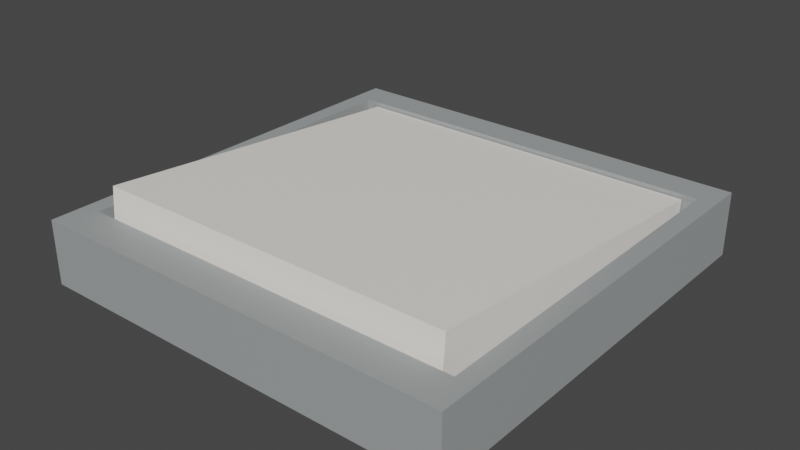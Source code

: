 # Source: light_switch.blend  (saved by Blender 3.0.42; exported with 4.5.12 LTS)
import bpy
from mathutils import Matrix  # noqa: F401  (used for matrix-valued properties, if any)

bpy.ops.wm.read_factory_settings(use_empty=True)
scene = bpy.context.scene
scene.name = 'Scene'

# ---- collections
col_collection = bpy.data.collections.new('Collection'); scene.collection.children.link(col_collection)

# ---- materials (node trees are filled in below, after node groups)
mat_material_003 = bpy.data.materials.new('Material.003')
mat_material_003.use_transparent_shadow = False
mat_material_002 = bpy.data.materials.new('Material.002')
mat_material_002.use_transparent_shadow = False

# ---- material node trees
mat_material_003.use_nodes = True; mat_material_003.node_tree.nodes.clear()
_N = mat_material_003.node_tree.nodes; _L = mat_material_003.node_tree.links
n0 = _N.new('ShaderNodeBsdfPrincipled'); n0.name = 'Principled BSDF'; n0.location = (10, 300)
n0.distribution = 'GGX'
n0.subsurface_method = 'RANDOM_WALK_SKIN'
n0.inputs[0].default_value = (0.354, 0.3757, 0.3757, 1.0)
n0.inputs[3].default_value = 1.45
n0.inputs[27].default_value = (0.0, 0.0, 0.0, 1.0)
n0.inputs[28].default_value = 1.0
n1 = _N.new('ShaderNodeOutputMaterial'); n1.name = 'Material Output'; n1.location = (300, 300)
_L.new(n0.outputs[0], n1.inputs[0])
n1.is_active_output = True
mat_material_002.use_nodes = True; mat_material_002.node_tree.nodes.clear()
_N = mat_material_002.node_tree.nodes; _L = mat_material_002.node_tree.links
n0 = _N.new('ShaderNodeBsdfPrincipled'); n0.name = 'Principled BSDF'; n0.location = (10, 300)
n0.distribution = 'GGX'
n0.subsurface_method = 'RANDOM_WALK_SKIN'
n0.inputs[0].default_value = (1.0, 0.9524, 0.8912, 1.0)
n0.inputs[3].default_value = 1.45
n0.inputs[27].default_value = (0.0, 0.0, 0.0, 1.0)
n0.inputs[28].default_value = 1.0
n1 = _N.new('ShaderNodeOutputMaterial'); n1.name = 'Material Output'; n1.location = (300, 300)
_L.new(n0.outputs[0], n1.inputs[0])
n1.is_active_output = True

# ---- world
world_world = bpy.data.worlds.new('World'); scene.world = world_world
world_world.use_nodes = True; world_world.node_tree.nodes.clear()
_N = world_world.node_tree.nodes; _L = world_world.node_tree.links
n0 = _N.new('ShaderNodeOutputWorld'); n0.name = 'World Output'; n0.location = (300, 300)
n1 = _N.new('ShaderNodeBackground'); n1.name = 'Background'; n1.location = (10, 300)
n1.inputs[0].default_value = (0.05088, 0.05088, 0.05088, 1.0)
_L.new(n1.outputs[0], n0.inputs[0])
n0.is_active_output = True
world_world.color = (0.05088, 0.05088, 0.05088)
world_world.use_sun_shadow = False
world_world.sun_shadow_jitter_overblur = 0.0

# ---- meshes
me_cube_003 = bpy.data.meshes.new('Cube.003')
me_cube_003.from_pydata([(-1.0, -1.0, -1.0), (-1.0, -1.0, 1.0), (-1.0, 1.0, -1.0), (-1.0, 1.0, 1.0), (1.0, -1.0, -1.0), (1.0, -1.0, 1.0), (1.0, 1.0, -1.0), (1.0, 1.0, 1.0), (-1.0, -0.8307, -1.0), (-1.0, 0.8502, -1.0), (-1.0, 0.8502, 1.0), (-1.0, -0.8307, 1.0), (1.0, 0.8502, -1.0), (1.0, -0.8307, -1.0), (1.0, -0.8307, 1.0), (1.0, 0.8502, 1.0), (-0.9167, -1.0, 1.0), (0.9167, -1.0, 1.0), (0.9167, -1.0, -1.0), (-0.9167, -1.0, -1.0), (-0.9167, 1.0, 1.0), (0.9167, 1.0, 1.0), (-0.9167, 1.0, -1.0), (0.9167, 1.0, -1.0), (-0.9167, -0.8307, 1.0), (0.9167, -0.8307, 1.0), (0.9167, 0.8502, 1.0), (-0.9167, 0.8502, 1.0), (-0.9167, -0.8307, -1.0), (0.9167, -0.8307, -1.0), (0.9167, 0.8502, -1.0), (-0.9167, 0.8502, -1.0), (-0.9167, -0.8307, -0.6041), (0.9167, -0.8307, -0.6041), (0.9167, 0.8502, -0.6041), (-0.9167, 0.8502, -0.6041)], [], [(2, 3, 20, 22), (20, 3, 10, 27), (28, 8, 9, 31), (14, 25, 17, 5), (9, 10, 3, 2), (6, 7, 15, 12), (4, 5, 17, 18), (7, 21, 26, 15), (13, 14, 5, 4), (11, 24, 27, 10), (13, 29, 30, 12), (14, 13, 12, 15), (10, 9, 8, 11), (0, 1, 11, 8), (25, 14, 15, 26), (23, 6, 12, 30), (29, 13, 4, 18), (8, 28, 19, 0), (19, 16, 1, 0), (2, 22, 31, 9), (23, 21, 7, 6), (29, 18, 19, 28), (23, 30, 31, 22), (27, 24, 32, 35), (28, 31, 30, 29), (24, 16, 17, 25), (16, 19, 18, 17), (21, 23, 22, 20), (20, 27, 26, 21), (24, 11, 1, 16), (33, 34, 35, 32), (25, 26, 34, 33), (26, 27, 35, 34), (24, 25, 33, 32)])
_uv = me_cube_003.uv_layers.new(name='UVMap')
_uv.uv.foreach_set('vector', [0.375, 0.25, 0.625, 0.25, 0.625, 0.2604, 0.375, 0.2604, 0.8646, 0.5, 0.875, 0.5, 0.875, 0.5231, 0.8646, 0.5231, 0.1354, 0.7332, 0.125, 0.7332, 0.125, 0.5231, 0.1354, 0.5231, 0.625, 0.7332, 0.6354, 0.7332, 0.6354, 0.75, 0.625, 0.75, 0.375, 0.2269, 0.625, 0.2269, 0.625, 0.25, 0.375, 0.25, 0.375, 0.5, 0.625, 0.5, 0.625, 0.5231, 0.375, 0.5231, 0.375, 0.75, 0.625, 0.75, 0.625, 0.7604, 0.375, 0.7604, 0.625, 0.5, 0.6354, 0.5, 0.6354, 0.5231, 0.625, 0.5231, 0.375, 0.7332, 0.625, 0.7332, 0.625, 0.75, 0.375, 0.75, 0.875, 0.7332, 0.8646, 0.7332, 0.8646, 0.5231, 0.875, 0.5231, 0.375, 0.7332, 0.3646, 0.7332, 0.3646, 0.5231, 0.375, 0.5231, 0.625, 0.7332, 0.375, 0.7332, 0.375, 0.5231, 0.625, 0.5231, 0.625, 0.2269, 0.375, 0.2269, 0.375, 0.0168, 0.625, 0.0168, 0.375, 0.0, 0.625, 0.0, 0.625, 0.0168, 0.375, 0.0168, 0.6354, 0.7332, 0.625, 0.7332, 0.625, 0.5231, 0.6354, 0.5231, 0.3646, 0.5, 0.375, 0.5, 0.375, 0.5231, 0.3646, 0.5231, 0.3646, 0.7332, 0.375, 0.7332, 0.375, 0.75, 0.3646, 0.75, 0.125, 0.7332, 0.1354, 0.7332, 0.1354, 0.75, 0.125, 0.75, 0.375, 0.9896, 0.625, 0.9896, 0.625, 1.0, 0.375, 1.0, 0.125, 0.5, 0.1354, 0.5, 0.1354, 0.5231, 0.125, 0.5231, 0.375, 0.4896, 0.625, 0.4896, 0.625, 0.5, 0.375, 0.5, 0.3646, 0.7332, 0.3646, 0.75, 0.1354, 0.75, 0.1354, 0.7332, 0.3646, 0.5, 0.3646, 0.5231, 0.1354, 0.5231, 0.1354, 0.5, 0.8646, 0.5231, 0.8646, 0.7332, 0.8646, 0.7332, 0.8646, 0.5231, 0.1354, 0.7332, 0.1354, 0.5231, 0.3646, 0.5231, 0.3646, 0.7332, 0.8646, 0.7332, 0.8646, 0.75, 0.6354, 0.75, 0.6354, 0.7332, 0.625, 0.9896, 0.375, 0.9896, 0.375, 0.7604, 0.625, 0.7604, 0.625, 0.4896, 0.375, 0.4896, 0.375, 0.2604, 0.625, 0.2604, 0.8646, 0.5, 0.8646, 0.5231, 0.6354, 0.5231, 0.6354, 0.5, 0.8646, 0.7332, 0.875, 0.7332, 0.875, 0.75, 0.8646, 0.75, 0.6354, 0.7332, 0.6354, 0.5231, 0.8646, 0.5231, 0.8646, 0.7332, 0.6354, 0.7332, 0.6354, 0.5231, 0.6354, 0.5231, 0.6354, 0.7332, 0.6354, 0.5231, 0.8646, 0.5231, 0.8646, 0.5231, 0.6354, 0.5231, 0.8646, 0.7332, 0.6354, 0.7332, 0.6354, 0.7332, 0.8646, 0.7332])
me_cube_003.materials.append(mat_material_003)
me_cube_003.use_remesh_fix_poles = True
me_cube_003.use_remesh_preserve_attributes = False
me_cube_003.update()
me_cube = bpy.data.meshes.new('Cube')
me_cube.from_pydata([(-1.0, -1.0, -1.0), (-1.0, -1.0, 1.0), (-1.0, 1.0, -1.0), (-1.0, 1.0, 1.0), (1.0, -1.0, -1.0), (1.0, -1.0, 1.0), (1.0, 1.0, -1.0), (1.0, 1.0, 1.0)], [], [(0, 1, 3, 2), (2, 3, 7, 6), (6, 7, 5, 4), (4, 5, 1, 0), (2, 6, 4, 0), (7, 3, 1, 5)])
_uv = me_cube.uv_layers.new(name='UVMap')
_uv.uv.foreach_set('vector', [0.375, 0.0, 0.625, 0.0, 0.625, 0.25, 0.375, 0.25, 0.375, 0.25, 0.625, 0.25, 0.625, 0.5, 0.375, 0.5, 0.375, 0.5, 0.625, 0.5, 0.625, 0.75, 0.375, 0.75, 0.375, 0.75, 0.625, 0.75, 0.625, 1.0, 0.375, 1.0, 0.125, 0.5, 0.375, 0.5, 0.375, 0.75, 0.125, 0.75, 0.625, 0.5, 0.875, 0.5, 0.875, 0.75, 0.625, 0.75])
me_cube.materials.append(mat_material_002)
me_cube.use_remesh_fix_poles = True
me_cube.use_remesh_preserve_attributes = False
me_cube.update()

# ---- objects
ob_cube = bpy.data.objects.new('Cube', me_cube_003)
ob_cube_001 = bpy.data.objects.new('Cube.001', me_cube)

# ---- transforms, parenting, visibility, modifiers, constraints
ob_cube.location = (0.0, 0.0, 0.0)
ob_cube.scale = (1.0, 1.0, 0.15)
ob_cube_001.location = (0.0, 0.01376, 0.07141)
ob_cube_001.rotation_euler = (1.484, 0.0, 0.0)
ob_cube_001.scale = (0.85, 0.13, 0.82)
ob_cube_001.instance_type = 'VERTS'

# ---- collection membership
col_collection.objects.link(ob_cube)
col_collection.objects.link(ob_cube_001)

# ---- scene / render settings (as saved in the file)
scene.frame_start = 1; scene.frame_end = 250; scene.frame_set(1)
scene.render.engine = 'BLENDER_EEVEE_NEXT'
scene.cycles.sampling_pattern = 'TABULATED_SOBOL'
scene.cycles.use_light_tree = False
scene.view_settings.view_transform = 'Filmic'
bpy.context.view_layer.update()

# ---- added for rendering (the .blend has no active camera and no usable light): camera, sun
cam_auto = bpy.data.cameras.new('AutoCamera')
cam_auto.lens = 50.0
cam_auto.sensor_width = 36.0
cam_auto.clip_end = 1000.0
ob_auto_camera = bpy.data.objects.new('AutoCamera', cam_auto)
scene.collection.objects.link(ob_auto_camera)
ob_auto_camera.location = (2.64595, -3.17514, 2.17795)
ob_auto_camera.rotation_euler = (1.09748, -7.21219e-08, 0.694738)
scene.camera = ob_auto_camera
light_auto_sun = bpy.data.lights.new('AutoSun', 'SUN')
light_auto_sun.energy = 3.0
light_auto_sun.angle = 0.0523599
ob_auto_sun = bpy.data.objects.new('AutoSun', light_auto_sun)
scene.collection.objects.link(ob_auto_sun)
ob_auto_sun.rotation_euler = (0.872665, 0.174533, 0.523599)
bpy.context.view_layer.update()
